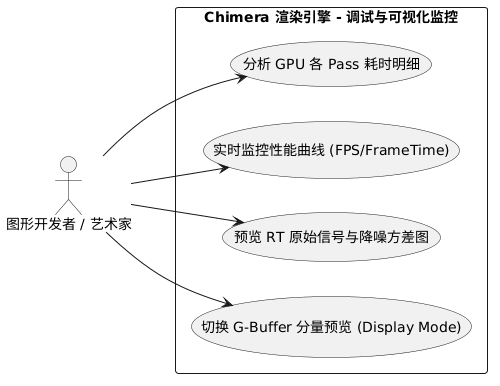

The diagram above was rendered by PlantUML. Its source (embedded in the PNG):
@startuml
left to right direction
skinparam packageStyle rectangle

actor "图形开发者 / 艺术家" as User

rectangle "Chimera 渲染引擎 - 调试与可视化监控" {
    usecase "切换 G-Buffer 分量预览 (Display Mode)" as UC11
    usecase "预览 RT 原始信号与降噪方差图" as UC12
    usecase "实时监控性能曲线 (FPS/FrameTime)" as UC13
    usecase "分析 GPU 各 Pass 耗时明细" as UC14
}

User --> UC11
User --> UC12
User --> UC13
User --> UC14
@enduml